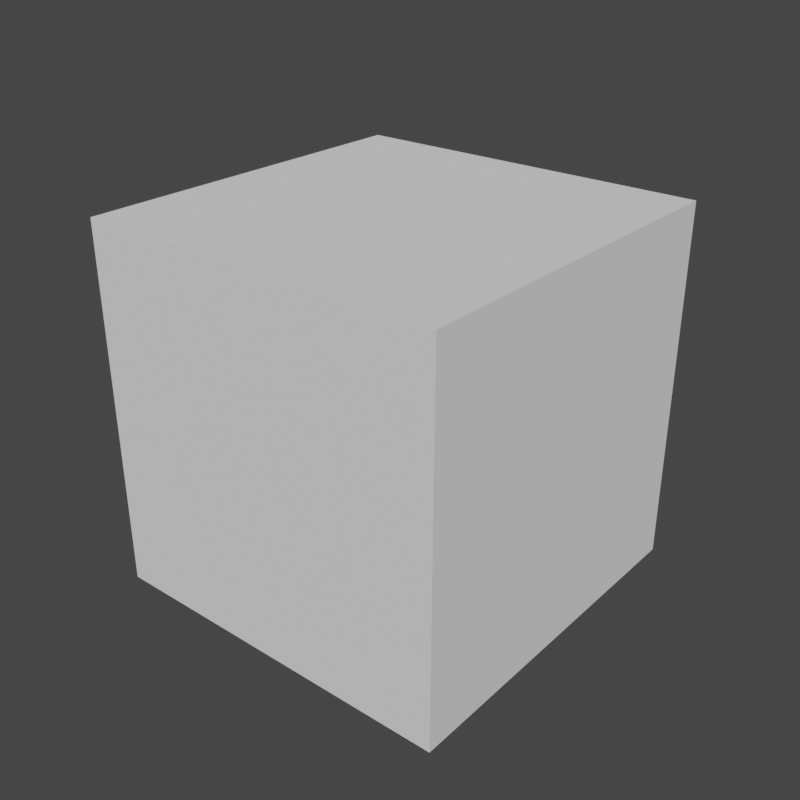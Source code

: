 # Source: blender-to-unity.blend  (saved by Blender 3.1.7; exported with 4.5.12 LTS)
import bpy
from mathutils import Matrix  # noqa: F401  (used for matrix-valued properties, if any)

bpy.ops.wm.read_factory_settings(use_empty=True)
scene = bpy.context.scene
scene.name = 'Scene'

# ---- collections
col_collection = bpy.data.collections.new('Collection'); scene.collection.children.link(col_collection)

# ---- world
world_world = bpy.data.worlds.new('World'); scene.world = world_world
world_world.use_nodes = True; world_world.node_tree.nodes.clear()
_N = world_world.node_tree.nodes; _L = world_world.node_tree.links
n0 = _N.new('ShaderNodeOutputWorld'); n0.name = 'World Output'; n0.location = (300, 300)
n1 = _N.new('ShaderNodeBackground'); n1.name = 'Background'; n1.location = (10, 300)
n1.inputs[0].default_value = (0.05088, 0.05088, 0.05088, 1.0)
_L.new(n1.outputs[0], n0.inputs[0])
n0.is_active_output = True
world_world.color = (0.05088, 0.05088, 0.05088)
world_world.use_sun_shadow = False
world_world.sun_shadow_jitter_overblur = 0.0

# ---- meshes
me_cube = bpy.data.meshes.new('Cube')
me_cube.from_pydata([(-1.0, -1.0, -1.0), (-1.0, -1.0, 1.0), (-1.0, 1.0, -1.0), (-1.0, 1.0, 1.0), (1.0, -1.0, -1.0), (1.0, -1.0, 1.0), (1.0, 1.0, -1.0), (1.0, 1.0, 1.0)], [], [(0, 1, 3, 2), (2, 3, 7, 6), (6, 7, 5, 4), (4, 5, 1, 0), (2, 6, 4, 0), (7, 3, 1, 5)])
_uv = me_cube.uv_layers.new(name='UVMap')
_uv.uv.foreach_set('vector', [0.375, 0.0, 0.625, 0.0, 0.625, 0.25, 0.375, 0.25, 0.375, 0.25, 0.625, 0.25, 0.625, 0.5, 0.375, 0.5, 0.375, 0.5, 0.625, 0.5, 0.625, 0.75, 0.375, 0.75, 0.375, 0.75, 0.625, 0.75, 0.625, 1.0, 0.375, 1.0, 0.125, 0.5, 0.375, 0.5, 0.375, 0.75, 0.125, 0.75, 0.625, 0.5, 0.875, 0.5, 0.875, 0.75, 0.625, 0.75])
me_cube.use_remesh_fix_poles = True
me_cube.use_remesh_preserve_attributes = False
me_cube.update()

# ---- objects
ob_cube = bpy.data.objects.new('Cube', me_cube)

# ---- transforms, parenting, visibility, modifiers, constraints
ob_cube.location = (0.0, 0.0, 0.0)

# ---- collection membership
col_collection.objects.link(ob_cube)

# ---- scene / render settings (as saved in the file)
scene.frame_start = 1; scene.frame_end = 250; scene.frame_set(1)
scene.render.engine = 'CYCLES'
scene.render.resolution_x = 2160
scene.render.resolution_y = 2160
scene.cycles.sampling_pattern = 'TABULATED_SOBOL'
scene.cycles.use_light_tree = False
scene.view_settings.view_transform = 'Filmic'
bpy.context.view_layer.update()

# ---- added for rendering (the .blend has no active camera and no usable light): camera, sun
cam_auto = bpy.data.cameras.new('AutoCamera')
cam_auto.lens = 50.0
cam_auto.sensor_width = 36.0
cam_auto.clip_end = 1000.0
ob_auto_camera = bpy.data.objects.new('AutoCamera', cam_auto)
scene.collection.objects.link(ob_auto_camera)
ob_auto_camera.location = (3.20507, -3.84609, 2.56406)
ob_auto_camera.rotation_euler = (1.09748, -7.21219e-08, 0.694738)
scene.camera = ob_auto_camera
light_auto_sun = bpy.data.lights.new('AutoSun', 'SUN')
light_auto_sun.energy = 3.0
light_auto_sun.angle = 0.0523599
ob_auto_sun = bpy.data.objects.new('AutoSun', light_auto_sun)
scene.collection.objects.link(ob_auto_sun)
ob_auto_sun.rotation_euler = (0.872665, 0.174533, 0.523599)
bpy.context.view_layer.update()
